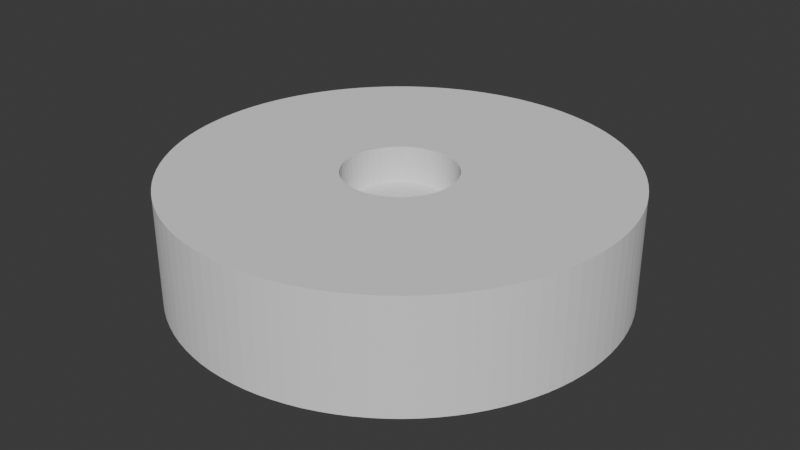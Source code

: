 # Source: crank_cleanup.blend  (saved by Blender 5.0.119; exported with 4.5.12 LTS)
import bpy
from mathutils import Matrix  # noqa: F401  (used for matrix-valued properties, if any)

bpy.ops.wm.read_factory_settings(use_empty=True)
scene = bpy.context.scene
scene.name = 'Scene'

# ---- collections
col_collection = bpy.data.collections.new('Collection'); scene.collection.children.link(col_collection)

# ---- world
world_world = bpy.data.worlds.new('World'); scene.world = world_world
world_world.use_nodes = True; world_world.node_tree.nodes.clear()
_N = world_world.node_tree.nodes; _L = world_world.node_tree.links
n0 = _N.new('ShaderNodeOutputWorld'); n0.name = 'World Output'; n0.location = (200, 100)
n1 = _N.new('ShaderNodeBackground'); n1.name = 'Background'; n1.location = (-200, 100)
n1.inputs[0].default_value = (0.05088, 0.05088, 0.05088, 1.0)
_L.new(n1.outputs[0], n0.inputs[0])
n0.is_active_output = True
world_world.color = (0.05088, 0.05088, 0.05088)
world_world.sun_shadow_jitter_overblur = 0.0

# ---- meshes
me_crank_clearence_fit = bpy.data.meshes.new('crank_clearence_fit')
me_crank_clearence_fit.from_pydata([(2.977, -0.3687, 4.0), (3.0, 0.0, 6.0), (3.0, 0.0, 4.0), (2.977, 0.3687, 6.0), (2.977, 0.3687, 4.0), (2.909, 0.7317, 6.0), (2.909, 0.7317, 4.0), (2.797, 1.084, 6.0), (2.797, 1.084, 4.0), (2.643, 1.419, 6.0), (2.643, 1.419, 4.0), (2.449, 1.733, 6.0), (2.449, 1.733, 4.0), (2.217, 2.021, 6.0), (2.217, 2.021, 4.0), (1.952, 2.278, 6.0), (1.952, 2.278, 4.0), (1.657, 2.501, 6.0), (1.657, 2.501, 4.0), (1.337, 2.685, 6.0), (1.337, 2.685, 4.0), (0.9971, 2.829, 6.0), (0.9971, 2.829, 4.0), (0.6418, 2.931, 6.0), (0.6418, 2.931, 4.0), (0.2768, 2.987, 6.0), (0.2768, 2.987, 4.0), (-0.09239, 2.999, 6.0), (-0.09239, 2.999, 4.0), (-0.4602, 2.964, 6.0), (-0.4602, 2.964, 4.0), (-0.821, 2.885, 6.0), (-0.821, 2.885, 4.0), (-1.169, 2.763, 6.0), (-1.169, 2.763, 4.0), (-1.5, 2.598, 6.0), (-1.5, 2.598, 4.0), (-1.808, 2.394, 6.0), (-1.808, 2.394, 4.0), (-2.088, 2.154, 6.0), (-2.088, 2.154, 4.0), (-2.337, 1.881, 6.0), (-2.337, 1.881, 4.0), (-2.551, 1.579, 6.0), (-2.551, 1.579, 4.0), (-2.725, 1.254, 6.0), (-2.725, 1.254, 4.0), (-2.859, 0.9095, 6.0), (-2.859, 0.9095, 4.0), (-2.949, 0.5512, 6.0), (-2.949, 0.5512, 4.0), (-2.994, 0.1847, 6.0), (-2.994, 0.1847, 4.0), (-2.994, -0.1847, 6.0), (-2.994, -0.1847, 4.0), (-2.949, -0.5512, 6.0), (-2.949, -0.5512, 4.0), (-2.859, -0.9095, 6.0), (-2.859, -0.9095, 4.0), (-2.725, -1.254, 6.0), (-2.725, -1.254, 4.0), (-2.551, -1.579, 6.0), (-2.551, -1.579, 4.0), (-2.337, -1.881, 6.0), (-2.337, -1.881, 4.0), (-2.088, -2.154, 6.0), (-2.088, -2.154, 4.0), (-1.808, -2.394, 6.0), (-1.808, -2.394, 4.0), (-1.5, -2.598, 6.0), (-1.5, -2.598, 4.0), (-1.169, -2.763, 6.0), (-1.169, -2.763, 4.0), (-0.821, -2.885, 6.0), (-0.821, -2.885, 4.0), (-0.4602, -2.964, 6.0), (-0.4602, -2.964, 4.0), (-0.09239, -2.999, 6.0), (-0.09239, -2.999, 4.0), (0.2768, -2.987, 6.0), (0.2768, -2.987, 4.0), (0.6418, -2.931, 6.0), (0.6418, -2.931, 4.0), (0.9971, -2.829, 6.0), (0.9971, -2.829, 4.0), (1.337, -2.685, 6.0), (1.337, -2.685, 4.0), (1.657, -2.501, 6.0), (1.657, -2.501, 4.0), (1.952, -2.278, 6.0), (1.952, -2.278, 4.0), (2.217, -2.021, 6.0), (2.217, -2.021, 4.0), (2.449, -1.733, 6.0), (2.449, -1.733, 4.0), (2.643, -1.419, 6.0), (2.643, -1.419, 4.0), (2.797, -1.084, 6.0), (2.797, -1.084, 4.0), (2.909, -0.7317, 6.0), (2.909, -0.7317, 4.0), (2.977, -0.3687, 6.0), (1.603, -0.2675, 4.0), (1.625, 1.99e-16, 4.0), (1.537, -0.5276, 4.0), (1.429, -0.7734, 4.0), (1.282, -0.9981, 4.0), (1.101, -1.196, 4.0), (0.8888, -1.36, 4.0), (0.6528, -1.488, 4.0), (0.3989, -1.575, 4.0), (0.1342, -1.619, 4.0), (-0.1342, -1.619, 4.0), (-0.3989, -1.575, 4.0), (-0.6528, -1.488, 4.0), (-0.8888, -1.36, 4.0), (-1.101, -1.196, 4.0), (-1.282, -0.9981, 4.0), (-1.429, -0.7734, 4.0), (-1.537, -0.5276, 4.0), (-1.603, -0.2675, 4.0), (-1.625, 0.0, 4.0), (-1.603, 0.2675, 4.0), (-1.537, 0.5276, 4.0), (-1.429, 0.7734, 4.0), (-1.282, 0.9981, 4.0), (-1.101, 1.196, 4.0), (-0.8888, 1.36, 4.0), (-0.6528, 1.488, 4.0), (-0.3989, 1.575, 4.0), (-0.1342, 1.619, 4.0), (0.1342, 1.619, 4.0), (0.3989, 1.575, 4.0), (0.6528, 1.488, 4.0), (0.8888, 1.36, 4.0), (1.101, 1.196, 4.0), (1.282, 0.9981, 4.0), (1.429, 0.7734, 4.0), (1.537, 0.5276, 4.0), (1.603, 0.2675, 4.0), (11.48, -0.2535, 6.0), (11.5, 1.837e-16, 6.0), (11.48, 0.2535, 6.0), (11.41, 0.4997, 6.0), (11.41, -0.4997, 6.0), (11.31, -0.7315, 6.0), (11.17, -0.9423, 6.0), (10.99, -1.126, 6.0), (10.79, -1.277, 6.0), (10.56, -1.392, 6.0), (10.32, -1.466, 6.0), (10.06, -1.499, 6.0), (9.809, -1.488, 6.0), (9.561, -1.434, 6.0), (9.325, -1.339, 6.0), (9.108, -1.206, 6.0), (8.917, -1.038, 6.0), (8.757, -0.84, 6.0), (8.633, -0.6179, 6.0), (8.548, -0.378, 6.0), (8.505, -0.1272, 6.0), (8.505, 0.1272, 6.0), (8.548, 0.378, 6.0), (8.633, 0.6179, 6.0), (8.757, 0.84, 6.0), (8.917, 1.038, 6.0), (9.108, 1.206, 6.0), (9.325, 1.339, 6.0), (9.561, 1.434, 6.0), (9.809, 1.488, 6.0), (10.06, 1.499, 6.0), (10.32, 1.466, 6.0), (10.56, 1.392, 6.0), (10.79, 1.277, 6.0), (10.99, 1.126, 6.0), (11.17, 0.9423, 6.0), (11.31, 0.7315, 6.0), (1.603, 0.2675, 0.0), (1.625, 1.99e-16, 0.0), (1.603, -0.2675, 0.0), (1.537, -0.5276, 0.0), (1.429, -0.7734, 0.0), (1.282, -0.9981, 0.0), (1.101, -1.196, 0.0), (0.8888, -1.36, 0.0), (0.6528, -1.488, 0.0), (0.3989, -1.575, 0.0), (0.1342, -1.619, 0.0), (-0.1342, -1.619, 0.0), (-0.3989, -1.575, 0.0), (-0.6528, -1.488, 0.0), (-0.8888, -1.36, 0.0), (-1.101, -1.196, 0.0), (-1.282, -0.9981, 0.0), (-1.429, -0.7734, 0.0), (-1.537, -0.5276, 0.0), (-1.603, -0.2675, 0.0), (-1.625, 0.0, 0.0), (-1.603, 0.2675, 0.0), (-1.537, 0.5276, 0.0), (-1.429, 0.7734, 0.0), (-1.282, 0.9981, 0.0), (-1.101, 1.196, 0.0), (-0.8888, 1.36, 0.0), (-0.6528, 1.488, 0.0), (-0.3989, 1.575, 0.0), (-0.1342, 1.619, 0.0), (0.1342, 1.619, 0.0), (0.3989, 1.575, 0.0), (0.6528, 1.488, 0.0), (0.8888, 1.36, 0.0), (1.101, 1.196, 0.0), (1.282, 0.9981, 0.0), (1.429, 0.7734, 0.0), (1.537, 0.5276, 0.0), (11.98, -0.7387, 6.0), (11.98, -0.7387, 0.0), (12.0, 0.0, 6.0), (12.0, 0.0, 0.0), (11.98, 0.7387, 6.0), (11.98, 0.7387, 0.0), (11.91, 1.475, 6.0), (11.91, 1.475, 0.0), (11.8, 2.205, 6.0), (11.8, 2.205, 0.0), (11.64, 2.927, 6.0), (11.64, 2.927, 0.0), (11.44, 3.638, 6.0), (11.44, 3.638, 0.0), (11.19, 4.335, 6.0), (11.19, 4.335, 0.0), (10.9, 5.016, 6.0), (10.9, 5.016, 0.0), (10.57, 5.677, 6.0), (10.57, 5.677, 0.0), (10.2, 6.317, 6.0), (10.2, 6.317, 0.0), (9.794, 6.933, 6.0), (9.794, 6.933, 0.0), (9.349, 7.523, 6.0), (9.349, 7.523, 0.0), (8.868, 8.084, 6.0), (8.868, 8.084, 0.0), (8.354, 8.615, 6.0), (8.354, 8.615, 0.0), (7.807, 9.113, 6.0), (7.807, 9.113, 0.0), (7.232, 9.576, 6.0), (7.232, 9.576, 0.0), (6.628, 10.0, 6.0), (6.628, 10.0, 0.0), (6.0, 10.39, 6.0), (6.0, 10.39, 0.0), (5.349, 10.74, 6.0), (5.349, 10.74, 0.0), (4.677, 11.05, 6.0), (4.677, 11.05, 0.0), (3.988, 11.32, 6.0), (3.988, 11.32, 0.0), (3.284, 11.54, 6.0), (3.284, 11.54, 0.0), (2.567, 11.72, 6.0), (2.567, 11.72, 0.0), (1.841, 11.86, 6.0), (1.841, 11.86, 0.0), (1.107, 11.95, 6.0), (1.107, 11.95, 0.0), (0.3695, 11.99, 6.0), (0.3695, 11.99, 0.0), (-0.3695, 11.99, 6.0), (-0.3695, 11.99, 0.0), (-1.107, 11.95, 6.0), (-1.107, 11.95, 0.0), (-1.841, 11.86, 6.0), (-1.841, 11.86, 0.0), (-2.567, 11.72, 6.0), (-2.567, 11.72, 0.0), (-3.284, 11.54, 6.0), (-3.284, 11.54, 0.0), (-3.988, 11.32, 6.0), (-3.988, 11.32, 0.0), (-4.677, 11.05, 6.0), (-4.677, 11.05, 0.0), (-5.349, 10.74, 6.0), (-5.349, 10.74, 0.0), (-6.0, 10.39, 6.0), (-6.0, 10.39, 0.0), (-6.628, 10.0, 6.0), (-6.628, 10.0, 0.0), (-7.232, 9.576, 6.0), (-7.232, 9.576, 0.0), (-7.807, 9.113, 6.0), (-7.807, 9.113, 0.0), (-8.354, 8.615, 6.0), (-8.354, 8.615, 0.0), (-8.868, 8.084, 6.0), (-8.868, 8.084, 0.0), (-9.349, 7.523, 6.0), (-9.349, 7.523, 0.0), (-9.794, 6.933, 6.0), (-9.794, 6.933, 0.0), (-10.2, 6.317, 6.0), (-10.2, 6.317, 0.0), (-10.57, 5.677, 6.0), (-10.57, 5.677, 0.0), (-10.9, 5.016, 6.0), (-10.9, 5.016, 0.0), (-11.19, 4.335, 6.0), (-11.19, 4.335, 0.0), (-11.44, 3.638, 6.0), (-11.44, 3.638, 0.0), (-11.64, 2.927, 6.0), (-11.64, 2.927, 0.0), (-11.8, 2.205, 6.0), (-11.8, 2.205, 0.0), (-11.91, 1.475, 6.0), (-11.91, 1.475, 0.0), (-11.98, 0.7387, 6.0), (-11.98, 0.7387, 0.0), (-12.0, 1.47e-15, 6.0), (-12.0, 1.47e-15, 0.0), (-11.98, -0.7387, 6.0), (-11.98, -0.7387, 0.0), (-11.91, -1.475, 6.0), (-11.91, -1.475, 0.0), (-11.8, -2.205, 6.0), (-11.8, -2.205, 0.0), (-11.64, -2.927, 6.0), (-11.64, -2.927, 0.0), (-11.44, -3.638, 6.0), (-11.44, -3.638, 0.0), (-11.19, -4.335, 6.0), (-11.19, -4.335, 0.0), (-10.9, -5.016, 6.0), (-10.9, -5.016, 0.0), (-10.57, -5.677, 6.0), (-10.57, -5.677, 0.0), (-10.2, -6.317, 6.0), (-10.2, -6.317, 0.0), (-9.794, -6.933, 6.0), (-9.794, -6.933, 0.0), (-9.349, -7.523, 6.0), (-9.349, -7.523, 0.0), (-8.868, -8.084, 6.0), (-8.868, -8.084, 0.0), (-8.354, -8.615, 6.0), (-8.354, -8.615, 0.0), (-7.807, -9.113, 6.0), (-7.807, -9.113, 0.0), (-7.232, -9.576, 6.0), (-7.232, -9.576, 0.0), (-6.628, -10.0, 6.0), (-6.628, -10.0, 0.0), (-6.0, -10.39, 6.0), (-6.0, -10.39, 0.0), (-5.349, -10.74, 6.0), (-5.349, -10.74, 0.0), (-4.677, -11.05, 6.0), (-4.677, -11.05, 0.0), (-3.988, -11.32, 6.0), (-3.988, -11.32, 0.0), (-3.284, -11.54, 6.0), (-3.284, -11.54, 0.0), (-2.567, -11.72, 6.0), (-2.567, -11.72, 0.0), (-1.841, -11.86, 6.0), (-1.841, -11.86, 0.0), (-1.107, -11.95, 6.0), (-1.107, -11.95, 0.0), (-0.3695, -11.99, 6.0), (-0.3695, -11.99, 0.0), (0.3695, -11.99, 6.0), (0.3695, -11.99, 0.0), (1.107, -11.95, 6.0), (1.107, -11.95, 0.0), (1.841, -11.86, 6.0), (1.841, -11.86, 0.0), (2.567, -11.72, 6.0), (2.567, -11.72, 0.0), (3.284, -11.54, 6.0), (3.284, -11.54, 0.0), (3.988, -11.32, 6.0), (3.988, -11.32, 0.0), (4.677, -11.05, 6.0), (4.677, -11.05, 0.0), (5.349, -10.74, 6.0), (5.349, -10.74, 0.0), (6.0, -10.39, 6.0), (6.0, -10.39, 0.0), (6.628, -10.0, 6.0), (6.628, -10.0, 0.0), (7.232, -9.576, 6.0), (7.232, -9.576, 0.0), (7.807, -9.113, 6.0), (7.807, -9.113, 0.0), (8.354, -8.615, 6.0), (8.354, -8.615, 0.0), (8.868, -8.084, 6.0), (8.868, -8.084, 0.0), (9.349, -7.523, 6.0), (9.349, -7.523, 0.0), (9.794, -6.933, 6.0), (9.794, -6.933, 0.0), (10.2, -6.317, 6.0), (10.2, -6.317, 0.0), (10.57, -5.677, 6.0), (10.57, -5.677, 0.0), (10.9, -5.016, 6.0), (10.9, -5.016, 0.0), (11.19, -4.335, 6.0), (11.19, -4.335, 0.0), (11.44, -3.638, 6.0), (11.44, -3.638, 0.0), (11.64, -2.927, 6.0), (11.64, -2.927, 0.0), (11.8, -2.205, 6.0), (11.8, -2.205, 0.0), (11.91, -1.475, 6.0), (11.91, -1.475, 0.0), (11.48, -0.2536, 6.001), (11.41, -0.4997, 6.001), (10.06, -1.499, 6.001), (9.809, -1.488, 6.001), (8.548, -0.3779, 6.001), (8.505, -0.1272, 6.001), (9.325, 1.339, 6.001), (9.561, 1.434, 6.001), (11.17, 0.9423, 6.001), (11.31, 0.7315, 6.001), (11.48, -0.2535, 6.001), (10.32, -1.466, 6.001), (10.06, -1.499, 6.001), (8.633, -0.6178, 6.001), (8.548, -0.378, 6.001), (9.108, 1.206, 6.001), (9.325, 1.339, 6.001), (10.99, 1.126, 6.001), (11.17, 0.9423, 6.001), (10.56, -1.392, 6.001), (10.32, -1.466, 6.001), (8.757, -0.8399, 6.001), (8.633, -0.6179, 6.001), (8.917, 1.038, 6.001), (9.108, 1.206, 6.001), (10.79, 1.277, 6.001), (10.99, 1.126, 6.001), (10.79, -1.277, 6.001), (10.56, -1.392, 6.001), (8.917, -1.038, 6.001), (8.757, -0.84, 6.001), (8.757, 0.84, 6.001), (8.917, 1.038, 6.001), (10.56, 1.392, 6.001), (10.79, 1.277, 6.001), (10.99, -1.126, 6.001), (10.79, -1.277, 6.001), (9.108, -1.206, 6.001), (8.917, -1.038, 6.001), (8.633, 0.6179, 6.001), (8.757, 0.84, 6.001), (10.32, 1.466, 6.001), (10.56, 1.392, 6.001), (11.5, 8.449e-05, 6.001), (11.48, 0.2535, 6.001), (11.41, 0.4996, 6.001), (11.17, -0.9424, 6.001), (10.99, -1.126, 6.001), (9.325, -1.339, 6.001), (9.108, -1.206, 6.001), (8.548, 0.378, 6.001), (8.633, 0.6179, 6.001), (10.06, 1.499, 6.001), (10.32, 1.466, 6.001), (11.48, -0.2534, 6.001), (11.5, 1.836e-16, 6.001), (11.31, -0.7316, 6.001), (11.17, -0.9423, 6.001), (9.561, -1.434, 6.001), (9.325, -1.339, 6.001), (8.505, 0.1273, 6.001), (8.548, 0.378, 6.001), (9.81, 1.488, 6.001), (10.06, 1.499, 6.001), (11.41, -0.4998, 6.001), (11.31, -0.7315, 6.001), (9.809, -1.488, 6.001), (9.561, -1.434, 6.001), (8.505, -0.1271, 6.001), (8.505, 0.1272, 6.001), (9.561, 1.434, 6.001), (9.809, 1.488, 6.001), (11.31, 0.7315, 6.001), (11.41, 0.4997, 6.001)], [], [(0, 1, 2), (2, 1, 3), (2, 3, 4), (4, 3, 5), (4, 5, 6), (6, 5, 7), (6, 7, 8), (8, 7, 9), (8, 9, 10), (10, 9, 11), (10, 11, 12), (12, 11, 13), (12, 13, 14), (14, 13, 15), (14, 15, 16), (16, 15, 17), (16, 17, 18), (18, 17, 19), (18, 19, 20), (20, 19, 21), (20, 21, 22), (22, 21, 23), (22, 23, 24), (24, 23, 25), (24, 25, 26), (26, 25, 27), (26, 27, 28), (28, 27, 29), (28, 29, 30), (30, 29, 31), (30, 31, 32), (32, 31, 33), (32, 33, 34), (34, 33, 35), (34, 35, 36), (36, 35, 37), (36, 37, 38), (38, 37, 39), (38, 39, 40), (40, 39, 41), (40, 41, 42), (42, 41, 43), (42, 43, 44), (44, 43, 45), (44, 45, 46), (46, 45, 47), (46, 47, 48), (48, 47, 49), (48, 49, 50), (50, 49, 51), (50, 51, 52), (52, 51, 53), (52, 53, 54), (54, 53, 55), (54, 55, 56), (56, 55, 57), (56, 57, 58), (58, 57, 59), (58, 59, 60), (60, 59, 61), (60, 61, 62), (62, 61, 63), (62, 63, 64), (64, 63, 65), (64, 65, 66), (66, 65, 67), (66, 67, 68), (68, 67, 69), (68, 69, 70), (70, 69, 71), (70, 71, 72), (72, 71, 73), (72, 73, 74), (74, 73, 75), (74, 75, 76), (76, 75, 77), (76, 77, 78), (78, 77, 79), (78, 79, 80), (80, 79, 81), (80, 81, 82), (82, 81, 83), (82, 83, 84), (84, 83, 85), (84, 85, 86), (86, 85, 87), (86, 87, 88), (88, 87, 89), (88, 89, 90), (90, 89, 91), (90, 91, 92), (92, 91, 93), (92, 93, 94), (94, 93, 95), (94, 95, 96), (96, 95, 97), (96, 97, 98), (98, 97, 99), (98, 99, 100), (100, 99, 101), (100, 101, 0), (0, 101, 1), (102, 0, 103), (103, 0, 2), (103, 2, 4), (0, 102, 100), (100, 102, 104), (100, 104, 98), (98, 104, 105), (98, 105, 96), (96, 105, 94), (94, 105, 106), (94, 106, 92), (92, 106, 107), (92, 107, 90), (90, 107, 108), (90, 108, 88), (88, 108, 86), (86, 108, 109), (86, 109, 84), (84, 109, 110), (84, 110, 82), (82, 110, 111), (82, 111, 80), (80, 111, 78), (78, 111, 112), (78, 112, 76), (76, 112, 113), (76, 113, 74), (74, 113, 114), (74, 114, 72), (72, 114, 70), (70, 114, 115), (70, 115, 68), (68, 115, 116), (68, 116, 66), (66, 116, 117), (66, 117, 64), (64, 117, 62), (62, 117, 118), (62, 118, 60), (60, 118, 119), (60, 119, 58), (58, 119, 120), (58, 120, 56), (56, 120, 54), (54, 120, 121), (54, 121, 52), (52, 121, 122), (52, 122, 50), (50, 122, 48), (48, 122, 123), (48, 123, 46), (46, 123, 124), (46, 124, 44), (44, 124, 125), (44, 125, 42), (42, 125, 40), (40, 125, 126), (40, 126, 38), (38, 126, 127), (38, 127, 36), (36, 127, 128), (36, 128, 34), (34, 128, 32), (32, 128, 129), (32, 129, 30), (30, 129, 130), (30, 130, 28), (28, 130, 131), (28, 131, 26), (26, 131, 24), (24, 131, 132), (24, 132, 22), (22, 132, 133), (22, 133, 20), (20, 133, 134), (20, 134, 18), (18, 134, 16), (16, 134, 135), (16, 135, 14), (14, 135, 136), (14, 136, 12), (12, 136, 137), (12, 137, 10), (10, 137, 8), (8, 137, 138), (8, 138, 6), (6, 138, 139), (6, 139, 4), (4, 139, 103), (426, 425, 435, 434, 443, 442, 451, 450, 459, 458, 470, 469, 480, 479, 488, 487, 424, 423, 433, 432, 441, 440, 449, 448, 457, 456, 468, 467, 478, 477, 486, 485, 422, 421, 431, 430, 439, 438, 447, 446, 455, 454, 466, 465, 476, 475, 484, 483, 420, 419, 429, 473, 474, 462, 463, 464, 492, 491, 428, 427, 437, 436, 445, 444, 453, 452, 461, 460, 472, 471, 482, 481, 490, 489), (429, 140, 473), (473, 140, 141, 474), (474, 141, 462), (462, 141, 142, 463), (463, 142, 143, 464), (429, 419, 140), (139, 177, 103), (103, 177, 178), (103, 178, 102), (102, 178, 179), (102, 179, 104), (104, 179, 180), (104, 180, 105), (105, 180, 181), (105, 181, 106), (106, 181, 182), (106, 182, 107), (107, 182, 183), (107, 183, 108), (108, 183, 184), (108, 184, 109), (109, 184, 185), (109, 185, 110), (110, 185, 186), (110, 186, 111), (111, 186, 187), (111, 187, 112), (112, 187, 188), (112, 188, 113), (113, 188, 189), (113, 189, 114), (114, 189, 190), (114, 190, 115), (115, 190, 191), (115, 191, 116), (116, 191, 192), (116, 192, 117), (117, 192, 193), (117, 193, 118), (118, 193, 194), (118, 194, 119), (119, 194, 195), (119, 195, 120), (120, 195, 196), (120, 196, 121), (121, 196, 197), (121, 197, 122), (122, 197, 198), (122, 198, 123), (123, 198, 199), (123, 199, 124), (124, 199, 200), (124, 200, 125), (125, 200, 201), (125, 201, 126), (126, 201, 202), (126, 202, 127), (127, 202, 203), (127, 203, 128), (128, 203, 204), (128, 204, 129), (129, 204, 205), (129, 205, 130), (130, 205, 206), (130, 206, 131), (131, 206, 207), (131, 207, 132), (132, 207, 208), (132, 208, 133), (133, 208, 209), (133, 209, 134), (134, 209, 210), (134, 210, 135), (135, 210, 211), (135, 211, 136), (136, 211, 212), (136, 212, 137), (137, 212, 213), (137, 213, 138), (138, 213, 214), (138, 214, 139), (139, 214, 177), (215, 216, 217), (217, 216, 218), (217, 218, 219), (219, 218, 220), (219, 220, 221), (221, 220, 222), (221, 222, 223), (223, 222, 224), (223, 224, 225), (225, 224, 226), (225, 226, 227), (227, 226, 228), (227, 228, 229), (229, 228, 230), (229, 230, 231), (231, 230, 232), (231, 232, 233), (233, 232, 234), (233, 234, 235), (235, 234, 236), (235, 236, 237), (237, 236, 238), (237, 238, 239), (239, 238, 240), (239, 240, 241), (241, 240, 242), (241, 242, 243), (243, 242, 244), (243, 244, 245), (245, 244, 246), (245, 246, 247), (247, 246, 248), (247, 248, 249), (249, 248, 250), (249, 250, 251), (251, 250, 252), (251, 252, 253), (253, 252, 254), (253, 254, 255), (255, 254, 256), (255, 256, 257), (257, 256, 258), (257, 258, 259), (259, 258, 260), (259, 260, 261), (261, 260, 262), (261, 262, 263), (263, 262, 264), (263, 264, 265), (265, 264, 266), (265, 266, 267), (267, 266, 268), (267, 268, 269), (269, 268, 270), (269, 270, 271), (271, 270, 272), (271, 272, 273), (273, 272, 274), (273, 274, 275), (275, 274, 276), (275, 276, 277), (277, 276, 278), (277, 278, 279), (279, 278, 280), (279, 280, 281), (281, 280, 282), (281, 282, 283), (283, 282, 284), (283, 284, 285), (285, 284, 286), (285, 286, 287), (287, 286, 288), (287, 288, 289), (289, 288, 290), (289, 290, 291), (291, 290, 292), (291, 292, 293), (293, 292, 294), (293, 294, 295), (295, 294, 296), (295, 296, 297), (297, 296, 298), (297, 298, 299), (299, 298, 300), (299, 300, 301), (301, 300, 302), (301, 302, 303), (303, 302, 304), (303, 304, 305), (305, 304, 306), (305, 306, 307), (307, 306, 308), (307, 308, 309), (309, 308, 310), (309, 310, 311), (311, 310, 312), (311, 312, 313), (313, 312, 314), (313, 314, 315), (315, 314, 316), (315, 316, 317), (317, 316, 318), (317, 318, 319), (319, 318, 320), (319, 320, 321), (321, 320, 322), (321, 322, 323), (323, 322, 324), (323, 324, 325), (325, 324, 326), (325, 326, 327), (327, 326, 328), (327, 328, 329), (329, 328, 330), (329, 330, 331), (331, 330, 332), (331, 332, 333), (333, 332, 334), (333, 334, 335), (335, 334, 336), (335, 336, 337), (337, 336, 338), (337, 338, 339), (339, 338, 340), (339, 340, 341), (341, 340, 342), (341, 342, 343), (343, 342, 344), (343, 344, 345), (345, 344, 346), (345, 346, 347), (347, 346, 348), (347, 348, 349), (349, 348, 350), (349, 350, 351), (351, 350, 352), (351, 352, 353), (353, 352, 354), (353, 354, 355), (355, 354, 356), (355, 356, 357), (357, 356, 358), (357, 358, 359), (359, 358, 360), (359, 360, 361), (361, 360, 362), (361, 362, 363), (363, 362, 364), (363, 364, 365), (365, 364, 366), (365, 366, 367), (367, 366, 368), (367, 368, 369), (369, 368, 370), (369, 370, 371), (371, 370, 372), (371, 372, 373), (373, 372, 374), (373, 374, 375), (375, 374, 376), (375, 376, 377), (377, 376, 378), (377, 378, 379), (379, 378, 380), (379, 380, 381), (381, 380, 382), (381, 382, 383), (383, 382, 384), (383, 384, 385), (385, 384, 386), (385, 386, 387), (387, 386, 388), (387, 388, 389), (389, 388, 390), (389, 390, 391), (391, 390, 392), (391, 392, 393), (393, 392, 394), (393, 394, 395), (395, 394, 396), (395, 396, 397), (397, 396, 398), (397, 398, 399), (399, 398, 400), (399, 400, 401), (401, 400, 402), (401, 402, 403), (403, 402, 404), (403, 404, 405), (405, 404, 406), (405, 406, 407), (407, 406, 408), (407, 408, 409), (409, 408, 410), (409, 410, 411), (411, 410, 412), (411, 412, 413), (413, 412, 414), (413, 414, 415), (415, 414, 416), (415, 416, 417), (417, 416, 418), (417, 418, 215), (215, 418, 216), (101, 160, 1), (1, 160, 161), (1, 161, 3), (3, 161, 162), (3, 162, 5), (5, 162, 163), (5, 163, 7), (7, 163, 164), (7, 164, 9), (9, 164, 165), (9, 165, 11), (11, 165, 237), (11, 237, 239), (160, 101, 159), (159, 101, 99), (159, 99, 158), (158, 99, 97), (158, 97, 157), (157, 97, 95), (157, 95, 156), (156, 95, 93), (156, 93, 401), (401, 93, 399), (399, 93, 91), (399, 91, 397), (397, 91, 395), (395, 91, 89), (395, 89, 393), (393, 89, 391), (391, 89, 87), (391, 87, 389), (389, 87, 387), (387, 87, 85), (387, 85, 385), (385, 85, 383), (383, 85, 83), (383, 83, 381), (381, 83, 379), (379, 83, 81), (379, 81, 377), (377, 81, 375), (375, 81, 79), (375, 79, 373), (373, 79, 371), (371, 79, 77), (371, 77, 369), (369, 77, 367), (367, 77, 75), (367, 75, 365), (365, 75, 363), (363, 75, 73), (363, 73, 361), (361, 73, 359), (359, 73, 71), (359, 71, 357), (357, 71, 355), (355, 71, 69), (355, 69, 353), (353, 69, 351), (351, 69, 349), (349, 69, 347), (347, 69, 345), (345, 69, 343), (343, 69, 341), (341, 69, 339), (339, 69, 337), (337, 69, 67), (337, 67, 65), (65, 63, 337), (337, 63, 61), (337, 61, 335), (335, 61, 59), (335, 59, 333), (333, 59, 331), (331, 59, 57), (331, 57, 329), (329, 57, 327), (327, 57, 55), (327, 55, 325), (325, 55, 323), (323, 55, 53), (323, 53, 321), (321, 53, 319), (319, 53, 51), (319, 51, 317), (317, 51, 315), (315, 51, 49), (315, 49, 313), (313, 49, 311), (311, 49, 47), (311, 47, 309), (309, 47, 307), (307, 47, 45), (307, 45, 305), (305, 45, 303), (303, 45, 43), (303, 43, 301), (301, 43, 299), (299, 43, 41), (299, 41, 297), (297, 41, 295), (295, 41, 39), (295, 39, 293), (293, 39, 291), (291, 39, 37), (291, 37, 289), (289, 37, 287), (287, 37, 35), (287, 35, 285), (285, 35, 283), (283, 35, 33), (283, 33, 281), (281, 33, 279), (279, 33, 31), (279, 31, 277), (277, 31, 275), (275, 31, 29), (275, 29, 273), (273, 29, 271), (271, 29, 27), (271, 27, 269), (269, 27, 267), (267, 27, 25), (267, 25, 265), (265, 25, 263), (263, 25, 23), (263, 23, 261), (261, 23, 259), (259, 23, 21), (259, 21, 257), (257, 21, 255), (255, 21, 19), (255, 19, 253), (253, 19, 251), (251, 19, 17), (251, 17, 249), (249, 17, 247), (247, 17, 15), (247, 15, 245), (245, 15, 243), (243, 15, 13), (243, 13, 241), (241, 13, 239), (239, 13, 11), (219, 142, 217), (217, 142, 141), (217, 141, 140), (221, 176, 219), (219, 176, 143), (219, 143, 142), (223, 174, 221), (221, 174, 175), (221, 175, 176), (225, 172, 223), (223, 172, 173), (223, 173, 174), (227, 170, 225), (225, 170, 171), (225, 171, 172), (170, 227, 169), (169, 227, 229), (169, 229, 168), (168, 229, 231), (168, 231, 167), (167, 231, 233), (167, 233, 166), (166, 233, 235), (166, 235, 237), (156, 401, 155), (155, 401, 403), (155, 403, 405), (155, 405, 154), (154, 405, 407), (154, 407, 153), (153, 407, 409), (153, 409, 152), (152, 409, 411), (152, 411, 151), (151, 411, 413), (151, 413, 150), (150, 413, 149), (149, 413, 415), (149, 415, 148), (148, 415, 147), (147, 415, 417), (147, 417, 146), (146, 417, 145), (145, 417, 215), (145, 215, 144), (144, 215, 140), (140, 215, 217), (165, 166, 237), (220, 218, 178), (178, 218, 216), (178, 216, 179), (179, 216, 418), (179, 418, 416), (416, 414, 179), (179, 414, 180), (180, 414, 181), (181, 414, 182), (182, 414, 183), (183, 414, 184), (184, 414, 185), (185, 414, 186), (186, 414, 412), (186, 412, 410), (410, 408, 186), (186, 408, 406), (186, 406, 404), (404, 402, 186), (186, 402, 400), (186, 400, 398), (398, 396, 186), (186, 396, 394), (186, 394, 392), (392, 390, 186), (186, 390, 388), (186, 388, 386), (186, 386, 187), (187, 386, 384), (187, 384, 382), (382, 380, 187), (187, 380, 378), (187, 378, 376), (376, 374, 187), (187, 374, 372), (187, 372, 370), (187, 370, 188), (188, 370, 368), (188, 368, 366), (188, 366, 189), (189, 366, 364), (189, 364, 362), (362, 360, 189), (189, 360, 190), (190, 360, 358), (190, 358, 356), (356, 354, 190), (190, 354, 191), (191, 354, 352), (191, 352, 350), (191, 350, 192), (192, 350, 348), (192, 348, 346), (346, 344, 192), (192, 344, 193), (193, 344, 342), (193, 342, 340), (340, 338, 193), (193, 338, 194), (194, 338, 336), (194, 336, 334), (194, 334, 195), (195, 334, 332), (195, 332, 330), (330, 328, 195), (195, 328, 196), (196, 328, 326), (196, 326, 324), (324, 322, 196), (196, 322, 197), (197, 322, 320), (197, 320, 318), (197, 318, 198), (198, 318, 316), (198, 316, 314), (314, 312, 198), (198, 312, 199), (199, 312, 310), (199, 310, 308), (308, 306, 199), (199, 306, 200), (200, 306, 304), (200, 304, 302), (200, 302, 201), (201, 302, 300), (201, 300, 298), (298, 296, 201), (201, 296, 202), (202, 296, 294), (202, 294, 292), (292, 290, 202), (202, 290, 203), (203, 290, 288), (203, 288, 286), (203, 286, 204), (204, 286, 284), (204, 284, 282), (282, 280, 204), (204, 280, 205), (205, 280, 278), (205, 278, 276), (276, 274, 205), (205, 274, 206), (206, 274, 272), (206, 272, 270), (270, 268, 206), (206, 268, 207), (207, 268, 266), (207, 266, 264), (207, 264, 208), (208, 264, 262), (208, 262, 260), (260, 258, 208), (208, 258, 209), (209, 258, 256), (209, 256, 254), (254, 252, 209), (209, 252, 210), (210, 252, 250), (210, 250, 248), (210, 248, 211), (211, 248, 246), (211, 246, 244), (244, 242, 211), (211, 242, 212), (212, 242, 240), (212, 240, 238), (238, 236, 212), (212, 236, 213), (213, 236, 234), (213, 234, 232), (213, 232, 214), (214, 232, 230), (214, 230, 228), (228, 226, 214), (214, 226, 177), (177, 226, 224), (177, 224, 222), (222, 220, 177), (177, 220, 178), (176, 491, 492, 143), (168, 489, 490, 169), (160, 487, 488, 161), (152, 485, 486, 153), (144, 483, 484, 145), (169, 490, 481), (169, 481, 482, 170), (161, 488, 479), (161, 479, 480, 162), (153, 486, 477), (153, 477, 478, 154), (145, 484, 475), (145, 475, 476, 146), (170, 482, 471), (170, 471, 472, 171), (162, 480, 469), (162, 469, 470, 163), (154, 478, 467), (154, 467, 468, 155), (146, 476, 465), (146, 465, 466, 147), (143, 492, 464), (171, 472, 460), (171, 460, 461, 172), (163, 470, 458), (163, 458, 459, 164), (155, 468, 456), (155, 456, 457, 156), (147, 466, 454), (147, 454, 455, 148), (172, 461, 452), (172, 452, 453, 173), (164, 459, 450), (164, 450, 451, 165), (156, 457, 448), (156, 448, 449, 157), (148, 455, 446), (148, 446, 447, 149), (173, 453, 444), (173, 444, 445, 174), (165, 451, 442), (165, 442, 443, 166), (157, 449, 440), (157, 440, 441, 158), (149, 447, 438), (149, 438, 439, 150), (174, 445, 436), (174, 436, 437, 175), (166, 443, 434), (166, 434, 435, 167), (158, 441, 432), (158, 432, 433, 159), (150, 439, 430), (150, 430, 431, 151), (176, 428, 491), (175, 437, 427), (175, 427, 428, 176), (168, 426, 489), (167, 435, 425), (167, 425, 426, 168), (160, 424, 487), (159, 433, 423), (159, 423, 424, 160), (152, 422, 485), (151, 431, 421), (151, 421, 422, 152), (144, 420, 483), (140, 419, 420, 144)])
me_crank_clearence_fit.update()

# ---- objects
ob_crank_clearence_fit = bpy.data.objects.new('crank_clearence_fit', me_crank_clearence_fit)

# ---- transforms, parenting, visibility, modifiers, constraints
ob_crank_clearence_fit.location = (0.0, 0.0, 0.0)

# ---- collection membership
col_collection.objects.link(ob_crank_clearence_fit)

# ---- scene / render settings (as saved in the file)
scene.frame_start = 1; scene.frame_end = 250; scene.frame_set(1)
scene.render.engine = 'BLENDER_EEVEE_NEXT'
scene.render.bake_bias = 0.0
scene.render.bake_samples = 0
scene.cycles.sampling_pattern = 'TABULATED_SOBOL'
scene.eevee.use_volume_custom_range = False
bpy.context.view_layer.update()

# ---- added for rendering (the .blend has no active camera and no usable light): camera, sun
cam_auto = bpy.data.cameras.new('AutoCamera')
cam_auto.lens = 50.0
cam_auto.sensor_width = 36.0
cam_auto.clip_end = 1000.0
ob_auto_camera = bpy.data.objects.new('AutoCamera', cam_auto)
scene.collection.objects.link(ob_auto_camera)
ob_auto_camera.location = (31.8829, -38.2595, 28.5068)
ob_auto_camera.rotation_euler = (1.09748, -7.21219e-08, 0.694738)
scene.camera = ob_auto_camera
light_auto_sun = bpy.data.lights.new('AutoSun', 'SUN')
light_auto_sun.energy = 3.0
light_auto_sun.angle = 0.0523599
ob_auto_sun = bpy.data.objects.new('AutoSun', light_auto_sun)
scene.collection.objects.link(ob_auto_sun)
ob_auto_sun.rotation_euler = (0.872665, 0.174533, 0.523599)
bpy.context.view_layer.update()
